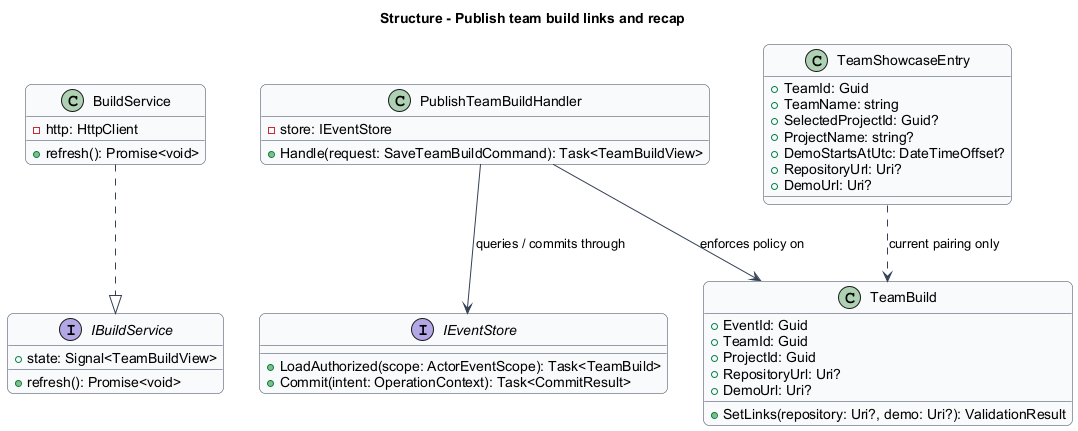

The diagram above was rendered by PlantUML. Its source (embedded in the PNG):
@startuml
skinparam backgroundColor #FFFFFF
skinparam shadowing false
skinparam roundcorner 12
skinparam defaultFontName Arial
skinparam ArrowColor #344054
skinparam classBackgroundColor #F9FAFB
skinparam classBorderColor #344054
skinparam sequenceMessageAlign center
skinparam maxMessageSize 180
title Structure - Publish team build links and recap
interface IBuildService {
  +state: Signal<TeamBuildView>
  +refresh(): Promise<void>
}
class BuildService {
  -http: HttpClient
  +refresh(): Promise<void>
}
class PublishTeamBuildHandler {
  -store: IEventStore
  +Handle(request: SaveTeamBuildCommand): Task<TeamBuildView>
}
interface IEventStore {
  +LoadAuthorized(scope: ActorEventScope): Task<TeamBuild>
  +Commit(intent: OperationContext): Task<CommitResult>
}
class TeamBuild {
  +EventId: Guid
  +TeamId: Guid
  +ProjectId: Guid
  +RepositoryUrl: Uri?
  +DemoUrl: Uri?
  +SetLinks(repository: Uri?, demo: Uri?): ValidationResult
}
BuildService ..|> IBuildService
PublishTeamBuildHandler --> IEventStore : queries / commits through
PublishTeamBuildHandler --> TeamBuild : enforces policy on
class TeamShowcaseEntry {
  +TeamId: Guid
  +TeamName: string
  +SelectedProjectId: Guid?
  +ProjectName: string?
  +DemoStartsAtUtc: DateTimeOffset?
  +RepositoryUrl: Uri?
  +DemoUrl: Uri?
}
TeamShowcaseEntry ..> TeamBuild : current pairing only

@enduml